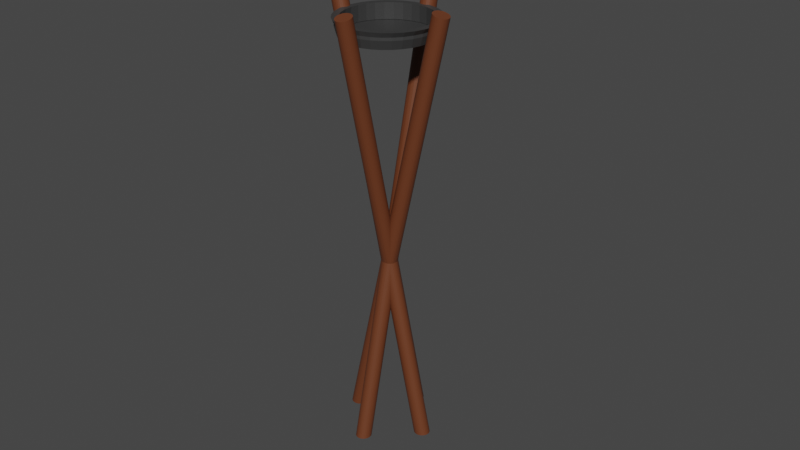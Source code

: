 # Source: standing_torch.blend  (saved by Blender 3.4.6; exported with 4.5.12 LTS)
import bpy
from mathutils import Matrix  # noqa: F401  (used for matrix-valued properties, if any)

bpy.ops.wm.read_factory_settings(use_empty=True)
scene = bpy.context.scene
scene.name = 'Scene'

# ---- collections
col_collection = bpy.data.collections.new('Collection'); scene.collection.children.link(col_collection)

# ---- materials (node trees are filled in below, after node groups)
mat_bowl = bpy.data.materials.new('bowl')
mat_bowl.alpha_threshold = 0.0
mat_bowl.use_transparent_shadow = False
mat_bowl.roughness = 0.5
mat_bowl.line_color = (0.0, 0.0, 0.0, 1.0)
mat_wood = bpy.data.materials.new('wood')
mat_wood.use_transparent_shadow = False

# ---- material node trees
mat_bowl.use_nodes = True; mat_bowl.node_tree.nodes.clear()
_N = mat_bowl.node_tree.nodes; _L = mat_bowl.node_tree.links
n0 = _N.new('ShaderNodeOutputMaterial'); n0.name = 'Material Output'; n0.location = (300, 300)
n1 = _N.new('ShaderNodeBsdfPrincipled'); n1.name = 'Principled BSDF'; n1.location = (10, 300)
n1.distribution = 'GGX'
n1.subsurface_method = 'RANDOM_WALK_SKIN'
n1.inputs[0].default_value = (0.03968, 0.03968, 0.03968, 1.0)
n1.inputs[3].default_value = 1.45
n1.inputs[27].default_value = (0.0, 0.0, 0.0, 1.0)
n1.inputs[28].default_value = 1.0
_L.new(n1.outputs[0], n0.inputs[0])
n0.is_active_output = True
mat_wood.use_nodes = True; mat_wood.node_tree.nodes.clear()
_N = mat_wood.node_tree.nodes; _L = mat_wood.node_tree.links
n0 = _N.new('ShaderNodeBsdfPrincipled'); n0.name = 'Principled BSDF'; n0.location = (10, 300)
n0.distribution = 'GGX'
n0.subsurface_method = 'RANDOM_WALK_SKIN'
n0.inputs[0].default_value = (0.1376, 0.03926, 0.01409, 1.0)
n0.inputs[3].default_value = 1.45
n0.inputs[27].default_value = (0.0, 0.0, 0.0, 1.0)
n0.inputs[28].default_value = 1.0
n1 = _N.new('ShaderNodeOutputMaterial'); n1.name = 'Material Output'; n1.location = (300, 300)
_L.new(n0.outputs[0], n1.inputs[0])
n1.is_active_output = True

# ---- world
world_world = bpy.data.worlds.new('World'); scene.world = world_world
world_world.use_nodes = True; world_world.node_tree.nodes.clear()
_N = world_world.node_tree.nodes; _L = world_world.node_tree.links
n0 = _N.new('ShaderNodeOutputWorld'); n0.name = 'World Output'; n0.location = (300, 300)
n1 = _N.new('ShaderNodeBackground'); n1.name = 'Background'; n1.location = (10, 300)
n1.inputs[0].default_value = (0.05088, 0.05088, 0.05088, 1.0)
_L.new(n1.outputs[0], n0.inputs[0])
n0.is_active_output = True
world_world.color = (0.05088, 0.05088, 0.05088)
world_world.use_sun_shadow = False
world_world.sun_shadow_jitter_overblur = 0.0

# ---- meshes
me_cylinder_001 = bpy.data.meshes.new('Cylinder.001')
me_cylinder_001.from_pydata([(-1.167e-10, 0.2313, -0.125), (0.0, 0.25, 0.125), (0.04298, 0.2269, -0.125), (0.04877, 0.2452, 0.125), (0.08431, 0.2137, -0.125), (0.09567, 0.231, 0.125), (0.1224, 0.1924, -0.125), (0.1389, 0.2079, 0.125), (0.1558, 0.1636, -0.125), (0.1768, 0.1768, 0.125), (0.1832, 0.1285, -0.125), (0.2079, 0.1389, 0.125), (0.2035, 0.08853, -0.125), (0.231, 0.09567, 0.125), (0.2161, 0.04513, -0.125), (0.2452, 0.04877, 0.125), (0.2203, 3.347e-11, -0.125), (0.25, 0.0, 0.125), (0.2161, -0.04513, -0.125), (0.2452, -0.04877, 0.125), (0.2035, -0.08853, -0.125), (0.231, -0.09567, 0.125), (0.1832, -0.1285, -0.125), (0.2079, -0.1389, 0.125), (0.1558, -0.1636, -0.125), (0.1768, -0.1768, 0.125), (0.1224, -0.1924, -0.125), (0.1389, -0.2079, 0.125), (0.08431, -0.2137, -0.125), (0.09567, -0.231, 0.125), (0.04298, -0.2269, -0.125), (0.04877, -0.2452, 0.125), (-1.167e-10, -0.2313, -0.125), (0.0, -0.25, 0.125), (-0.04298, -0.2269, -0.125), (-0.04877, -0.2452, 0.125), (-0.08431, -0.2137, -0.125), (-0.09567, -0.231, 0.125), (-0.1224, -0.1924, -0.125), (-0.1389, -0.2079, 0.125), (-0.1558, -0.1636, -0.125), (-0.1768, -0.1768, 0.125), (-0.1832, -0.1285, -0.125), (-0.2079, -0.1389, 0.125), (-0.2035, -0.08853, -0.125), (-0.231, -0.09567, 0.125), (-0.2161, -0.04513, -0.125), (-0.2452, -0.04877, 0.125), (-0.2203, 3.347e-11, -0.125), (-0.25, 0.0, 0.125), (-0.2161, 0.04513, -0.125), (-0.2452, 0.04877, 0.125), (-0.2035, 0.08853, -0.125), (-0.231, 0.09567, 0.125), (-0.1832, 0.1285, -0.125), (-0.2079, 0.1389, 0.125), (-0.1558, 0.1636, -0.125), (-0.1768, 0.1768, 0.125), (-0.1224, 0.1924, -0.125), (-0.1389, 0.2079, 0.125), (-0.08431, 0.2137, -0.125), (-0.09567, 0.231, 0.125), (-0.04298, 0.2269, -0.125), (-0.04877, 0.2452, 0.125), (-1.653e-11, 0.2418, 0.05293), (0.04567, 0.2371, 0.05293), (0.08959, 0.2234, 0.05293), (0.1301, 0.201, 0.05293), (0.1655, 0.171, 0.05293), (0.1947, 0.1343, 0.05293), (0.2163, 0.09252, 0.05293), (0.2296, 0.04717, 0.05293), (0.2341, 6.861e-12, 0.05293), (0.2296, -0.04717, 0.05293), (0.2163, -0.09252, 0.05293), (0.1947, -0.1343, 0.05293), (0.1655, -0.171, 0.05293), (0.1301, -0.201, 0.05293), (0.08959, -0.2234, 0.05293), (0.04567, -0.2371, 0.05293), (-1.653e-11, -0.2418, 0.05293), (-0.04567, -0.2371, 0.05293), (-0.08959, -0.2234, 0.05293), (-0.1301, -0.201, 0.05293), (-0.1655, -0.171, 0.05293), (-0.1947, -0.1343, 0.05293), (-0.2163, -0.09252, 0.05293), (-0.2296, -0.04717, 0.05293), (-0.2341, 6.861e-12, 0.05293), (-0.2296, 0.04717, 0.05293), (-0.2163, 0.09252, 0.05293), (-0.1947, 0.1343, 0.05293), (-0.1655, 0.171, 0.05293), (-0.1301, 0.201, 0.05293), (-0.08959, 0.2234, 0.05293), (-0.04567, 0.2371, 0.05293), (0.04567, 0.2371, 0.00763), (0.08959, 0.2234, 0.00763), (0.1301, 0.201, 0.00763), (0.1655, 0.171, 0.00763), (0.1947, 0.1343, 0.00763), (0.2163, 0.09252, 0.00763), (0.2296, 0.04717, 0.00763), (0.2341, 6.861e-12, 0.00763), (0.2296, -0.04717, 0.00763), (0.2163, -0.09252, 0.00763), (0.1947, -0.1343, 0.00763), (0.1655, -0.171, 0.00763), (0.1301, -0.201, 0.00763), (0.08959, -0.2234, 0.00763), (0.04567, -0.2371, 0.00763), (-1.653e-11, -0.2418, 0.00763), (-0.04567, -0.2371, 0.00763), (-0.08959, -0.2234, 0.00763), (-0.1301, -0.201, 0.00763), (-0.1655, -0.171, 0.00763), (-0.1947, -0.1343, 0.00763), (-0.2163, -0.09252, 0.00763), (-0.2296, -0.04717, 0.00763), (-0.2341, 6.861e-12, 0.00763), (-0.2296, 0.04717, 0.00763), (-0.2163, 0.09252, 0.00763), (-0.1947, 0.1343, 0.00763), (-0.1655, 0.171, 0.00763), (-0.1301, 0.201, 0.00763), (-0.08959, 0.2234, 0.00763), (-0.04567, 0.2371, 0.00763), (-1.653e-11, 0.2418, 0.00763), (-1.034e-10, 0.2169, 0.125), (0.04231, 0.2127, 0.125), (0.08299, 0.2004, 0.125), (0.1205, 0.1803, 0.125), (0.1533, 0.1533, 0.125), (0.1803, 0.1205, 0.125), (0.2004, 0.08299, 0.125), (0.2127, 0.04231, 0.125), (0.2169, -8.278e-11, 0.125), (0.2127, -0.04231, 0.125), (0.2004, -0.08299, 0.125), (0.1803, -0.1205, 0.125), (0.1533, -0.1533, 0.125), (0.1205, -0.1803, 0.125), (0.08299, -0.2004, 0.125), (0.04231, -0.2127, 0.125), (-1.034e-10, -0.2169, 0.125), (-0.04231, -0.2127, 0.125), (-0.08299, -0.2004, 0.125), (-0.1205, -0.1803, 0.125), (-0.1533, -0.1533, 0.125), (-0.1803, -0.1205, 0.125), (-0.2004, -0.08299, 0.125), (-0.2127, -0.04231, 0.125), (-0.2169, -8.278e-11, 0.125), (-0.2127, 0.04231, 0.125), (-0.2004, 0.08299, 0.125), (-0.1803, 0.1205, 0.125), (-0.1533, 0.1533, 0.125), (-0.1205, 0.1803, 0.125), (-0.08299, 0.2004, 0.125), (-0.04231, 0.2127, 0.125), (-1.034e-10, 0.2169, -0.12), (0.04231, 0.2127, -0.12), (0.08299, 0.2004, -0.12), (0.1205, 0.1803, -0.12), (0.1533, 0.1533, -0.12), (0.1803, 0.1205, -0.12), (0.2004, 0.08299, -0.12), (0.2127, 0.04231, -0.12), (0.2169, -8.278e-11, -0.12), (0.2127, -0.04231, -0.12), (0.2004, -0.08299, -0.12), (0.1803, -0.1205, -0.12), (0.1533, -0.1533, -0.12), (0.1205, -0.1803, -0.12), (0.08299, -0.2004, -0.12), (0.04231, -0.2127, -0.12), (-1.034e-10, -0.2169, -0.12), (-0.04231, -0.2127, -0.12), (-0.08299, -0.2004, -0.12), (-0.1205, -0.1803, -0.12), (-0.1533, -0.1533, -0.12), (-0.1803, -0.1205, -0.12), (-0.2004, -0.08299, -0.12), (-0.2127, -0.04231, -0.12), (-0.2169, -8.278e-11, -0.12), (-0.2127, 0.04231, -0.12), (-0.2004, 0.08299, -0.12), (-0.1803, 0.1205, -0.12), (-0.1533, 0.1533, -0.12), (-0.1205, 0.1803, -0.12), (-0.08299, 0.2004, -0.12), (-0.04231, 0.2127, -0.12)], [], [(64, 1, 3, 65), (65, 3, 5, 66), (66, 5, 7, 67), (67, 7, 9, 68), (68, 9, 11, 69), (69, 11, 13, 70), (70, 13, 15, 71), (71, 15, 17, 72), (72, 17, 19, 73), (73, 19, 21, 74), (74, 21, 23, 75), (75, 23, 25, 76), (76, 25, 27, 77), (77, 27, 29, 78), (78, 29, 31, 79), (79, 31, 33, 80), (80, 33, 35, 81), (81, 35, 37, 82), (82, 37, 39, 83), (83, 39, 41, 84), (84, 41, 43, 85), (85, 43, 45, 86), (86, 45, 47, 87), (87, 47, 49, 88), (88, 49, 51, 89), (89, 51, 53, 90), (90, 53, 55, 91), (91, 55, 57, 92), (92, 57, 59, 93), (93, 59, 61, 94), (15, 13, 134, 135), (94, 61, 63, 95), (95, 63, 1, 64), (0, 2, 4, 6, 8, 10, 12, 14, 16, 18, 20, 22, 24, 26, 28, 30, 32, 34, 36, 38, 40, 42, 44, 46, 48, 50, 52, 54, 56, 58, 60, 62), (126, 95, 64, 127), (125, 94, 95, 126), (124, 93, 94, 125), (123, 92, 93, 124), (122, 91, 92, 123), (121, 90, 91, 122), (120, 89, 90, 121), (119, 88, 89, 120), (118, 87, 88, 119), (117, 86, 87, 118), (116, 85, 86, 117), (115, 84, 85, 116), (114, 83, 84, 115), (113, 82, 83, 114), (112, 81, 82, 113), (111, 80, 81, 112), (110, 79, 80, 111), (109, 78, 79, 110), (108, 77, 78, 109), (107, 76, 77, 108), (106, 75, 76, 107), (105, 74, 75, 106), (104, 73, 74, 105), (103, 72, 73, 104), (102, 71, 72, 103), (101, 70, 71, 102), (100, 69, 70, 101), (99, 68, 69, 100), (98, 67, 68, 99), (97, 66, 67, 98), (96, 65, 66, 97), (127, 64, 65, 96), (0, 127, 96, 2), (2, 96, 97, 4), (4, 97, 98, 6), (6, 98, 99, 8), (8, 99, 100, 10), (10, 100, 101, 12), (12, 101, 102, 14), (14, 102, 103, 16), (16, 103, 104, 18), (18, 104, 105, 20), (20, 105, 106, 22), (22, 106, 107, 24), (24, 107, 108, 26), (26, 108, 109, 28), (28, 109, 110, 30), (30, 110, 111, 32), (32, 111, 112, 34), (34, 112, 113, 36), (36, 113, 114, 38), (38, 114, 115, 40), (40, 115, 116, 42), (42, 116, 117, 44), (44, 117, 118, 46), (46, 118, 119, 48), (48, 119, 120, 50), (50, 120, 121, 52), (52, 121, 122, 54), (54, 122, 123, 56), (56, 123, 124, 58), (58, 124, 125, 60), (60, 125, 126, 62), (62, 126, 127, 0), (33, 31, 143, 144), (51, 49, 152, 153), (7, 5, 130, 131), (25, 23, 139, 140), (43, 41, 148, 149), (61, 59, 157, 158), (17, 15, 135, 136), (35, 33, 144, 145), (53, 51, 153, 154), (9, 7, 131, 132), (27, 25, 140, 141), (45, 43, 149, 150), (63, 61, 158, 159), (19, 17, 136, 137), (37, 35, 145, 146), (55, 53, 154, 155), (11, 9, 132, 133), (29, 27, 141, 142), (47, 45, 150, 151), (3, 1, 128, 129), (1, 63, 159, 128), (21, 19, 137, 138), (39, 37, 146, 147), (57, 55, 155, 156), (13, 11, 133, 134), (31, 29, 142, 143), (49, 47, 151, 152), (5, 3, 129, 130), (23, 21, 138, 139), (41, 39, 147, 148), (59, 57, 156, 157), (153, 152, 184, 185), (140, 139, 171, 172), (154, 153, 185, 186), (141, 140, 172, 173), (155, 154, 186, 187), (142, 141, 173, 174), (129, 128, 160, 161), (156, 155, 187, 188), (143, 142, 174, 175), (130, 129, 161, 162), (157, 156, 188, 189), (144, 143, 175, 176), (131, 130, 162, 163), (158, 157, 189, 190), (145, 144, 176, 177), (132, 131, 163, 164), (159, 158, 190, 191), (146, 145, 177, 178), (133, 132, 164, 165), (128, 159, 191, 160), (147, 146, 178, 179), (134, 133, 165, 166), (148, 147, 179, 180), (135, 134, 166, 167), (149, 148, 180, 181), (136, 135, 167, 168), (150, 149, 181, 182), (137, 136, 168, 169), (151, 150, 182, 183), (138, 137, 169, 170), (152, 151, 183, 184), (139, 138, 170, 171)])
_uv = me_cylinder_001.uv_layers.new(name='UVMap')
_uv.uv.foreach_set('vector', [1.0, 0.8559, 1.0, 1.0, 0.9688, 1.0, 0.9688, 0.8559, 0.9688, 0.8559, 0.9688, 1.0, 0.9375, 1.0, 0.9375, 0.8559, 0.9375, 0.8559, 0.9375, 1.0, 0.9062, 1.0, 0.9062, 0.8559, 0.9062, 0.8559, 0.9062, 1.0, 0.875, 1.0, 0.875, 0.8559, 0.875, 0.8559, 0.875, 1.0, 0.8438, 1.0, 0.8438, 0.8559, 0.8438, 0.8559, 0.8438, 1.0, 0.8125, 1.0, 0.8125, 0.8559, 0.8125, 0.8559, 0.8125, 1.0, 0.7812, 1.0, 0.7812, 0.8559, 0.7812, 0.8559, 0.7812, 1.0, 0.75, 1.0, 0.75, 0.8559, 0.75, 0.8559, 0.75, 1.0, 0.7188, 1.0, 0.7188, 0.8559, 0.7188, 0.8559, 0.7188, 1.0, 0.6875, 1.0, 0.6875, 0.8559, 0.6875, 0.8559, 0.6875, 1.0, 0.6562, 1.0, 0.6562, 0.8559, 0.6562, 0.8559, 0.6562, 1.0, 0.625, 1.0, 0.625, 0.8559, 0.625, 0.8559, 0.625, 1.0, 0.5938, 1.0, 0.5938, 0.8559, 0.5938, 0.8559, 0.5938, 1.0, 0.5625, 1.0, 0.5625, 0.8559, 0.5625, 0.8559, 0.5625, 1.0, 0.5312, 1.0, 0.5312, 0.8559, 0.5312, 0.8559, 0.5312, 1.0, 0.5, 1.0, 0.5, 0.8559, 0.5, 0.8559, 0.5, 1.0, 0.4688, 1.0, 0.4688, 0.8559, 0.4688, 0.8559, 0.4688, 1.0, 0.4375, 1.0, 0.4375, 0.8559, 0.4375, 0.8559, 0.4375, 1.0, 0.4062, 1.0, 0.4062, 0.8559, 0.4062, 0.8559, 0.4062, 1.0, 0.375, 1.0, 0.375, 0.8559, 0.375, 0.8559, 0.375, 1.0, 0.3438, 1.0, 0.3438, 0.8559, 0.3438, 0.8559, 0.3438, 1.0, 0.3125, 1.0, 0.3125, 0.8559, 0.3125, 0.8559, 0.3125, 1.0, 0.2812, 1.0, 0.2812, 0.8559, 0.2812, 0.8559, 0.2812, 1.0, 0.25, 1.0, 0.25, 0.8559, 0.25, 0.8559, 0.25, 1.0, 0.2188, 1.0, 0.2188, 0.8559, 0.2188, 0.8559, 0.2188, 1.0, 0.1875, 1.0, 0.1875, 0.8559, 0.1875, 0.8559, 0.1875, 1.0, 0.1562, 1.0, 0.1562, 0.8559, 0.1562, 0.8559, 0.1562, 1.0, 0.125, 1.0, 0.125, 0.8559, 0.125, 0.8559, 0.125, 1.0, 0.09375, 1.0, 0.09375, 0.8559, 0.09375, 0.8559, 0.09375, 1.0, 0.0625, 1.0, 0.0625, 0.8559, 0.7812, 1.0, 0.8125, 1.0, 0.8125, 1.0, 0.7812, 1.0, 0.0625, 0.8559, 0.0625, 1.0, 0.03125, 1.0, 0.03125, 0.8559, 0.03125, 0.8559, 0.03125, 1.0, 0.0, 1.0, 0.0, 0.8559, 0.75, 0.49, 0.7968, 0.4854, 0.8418, 0.4717, 0.8833, 0.4496, 0.9197, 0.4197, 0.9496, 0.3833, 0.9717, 0.3418, 0.9854, 0.2968, 0.99, 0.25, 0.9854, 0.2032, 0.9717, 0.1582, 0.9496, 0.1167, 0.9197, 0.08029, 0.8833, 0.05045, 0.8418, 0.02827, 0.7968, 0.01461, 0.75, 0.01, 0.7032, 0.01461, 0.6582, 0.02827, 0.6167, 0.05045, 0.5803, 0.08029, 0.5504, 0.1167, 0.5283, 0.1582, 0.5146, 0.2032, 0.51, 0.25, 0.5146, 0.2968, 0.5283, 0.3418, 0.5504, 0.3833, 0.5803, 0.4197, 0.6167, 0.4496, 0.6582, 0.4717, 0.7032, 0.4854, 0.03125, 0.7653, 0.03125, 0.8559, 0.0, 0.8559, 0.0, 0.7653, 0.0625, 0.7653, 0.0625, 0.8559, 0.03125, 0.8559, 0.03125, 0.7653, 0.09375, 0.7653, 0.09375, 0.8559, 0.0625, 0.8559, 0.0625, 0.7653, 0.125, 0.7653, 0.125, 0.8559, 0.09375, 0.8559, 0.09375, 0.7653, 0.1562, 0.7653, 0.1562, 0.8559, 0.125, 0.8559, 0.125, 0.7653, 0.1875, 0.7653, 0.1875, 0.8559, 0.1562, 0.8559, 0.1562, 0.7653, 0.2188, 0.7653, 0.2188, 0.8559, 0.1875, 0.8559, 0.1875, 0.7653, 0.25, 0.7653, 0.25, 0.8559, 0.2188, 0.8559, 0.2188, 0.7653, 0.2812, 0.7653, 0.2812, 0.8559, 0.25, 0.8559, 0.25, 0.7653, 0.3125, 0.7653, 0.3125, 0.8559, 0.2812, 0.8559, 0.2812, 0.7653, 0.3438, 0.7653, 0.3438, 0.8559, 0.3125, 0.8559, 0.3125, 0.7653, 0.375, 0.7653, 0.375, 0.8559, 0.3438, 0.8559, 0.3438, 0.7653, 0.4062, 0.7653, 0.4062, 0.8559, 0.375, 0.8559, 0.375, 0.7653, 0.4375, 0.7653, 0.4375, 0.8559, 0.4062, 0.8559, 0.4062, 0.7653, 0.4688, 0.7653, 0.4688, 0.8559, 0.4375, 0.8559, 0.4375, 0.7653, 0.5, 0.7653, 0.5, 0.8559, 0.4688, 0.8559, 0.4688, 0.7653, 0.5312, 0.7653, 0.5312, 0.8559, 0.5, 0.8559, 0.5, 0.7653, 0.5625, 0.7653, 0.5625, 0.8559, 0.5312, 0.8559, 0.5312, 0.7653, 0.5938, 0.7653, 0.5938, 0.8559, 0.5625, 0.8559, 0.5625, 0.7653, 0.625, 0.7653, 0.625, 0.8559, 0.5938, 0.8559, 0.5938, 0.7653, 0.6562, 0.7653, 0.6562, 0.8559, 0.625, 0.8559, 0.625, 0.7653, 0.6875, 0.7653, 0.6875, 0.8559, 0.6562, 0.8559, 0.6562, 0.7653, 0.7188, 0.7653, 0.7188, 0.8559, 0.6875, 0.8559, 0.6875, 0.7653, 0.75, 0.7653, 0.75, 0.8559, 0.7188, 0.8559, 0.7188, 0.7653, 0.7812, 0.7653, 0.7812, 0.8559, 0.75, 0.8559, 0.75, 0.7653, 0.8125, 0.7653, 0.8125, 0.8559, 0.7812, 0.8559, 0.7812, 0.7653, 0.8438, 0.7653, 0.8438, 0.8559, 0.8125, 0.8559, 0.8125, 0.7653, 0.875, 0.7653, 0.875, 0.8559, 0.8438, 0.8559, 0.8438, 0.7653, 0.9062, 0.7653, 0.9062, 0.8559, 0.875, 0.8559, 0.875, 0.7653, 0.9375, 0.7653, 0.9375, 0.8559, 0.9062, 0.8559, 0.9062, 0.7653, 0.9688, 0.7653, 0.9688, 0.8559, 0.9375, 0.8559, 0.9375, 0.7653, 1.0, 0.7653, 1.0, 0.8559, 0.9688, 0.8559, 0.9688, 0.7653, 1.0, 0.5, 1.0, 0.7653, 0.9688, 0.7653, 0.9688, 0.5, 0.9688, 0.5, 0.9688, 0.7653, 0.9375, 0.7653, 0.9375, 0.5, 0.9375, 0.5, 0.9375, 0.7653, 0.9062, 0.7653, 0.9062, 0.5, 0.9062, 0.5, 0.9062, 0.7653, 0.875, 0.7653, 0.875, 0.5, 0.875, 0.5, 0.875, 0.7653, 0.8438, 0.7653, 0.8438, 0.5, 0.8438, 0.5, 0.8438, 0.7653, 0.8125, 0.7653, 0.8125, 0.5, 0.8125, 0.5, 0.8125, 0.7653, 0.7812, 0.7653, 0.7812, 0.5, 0.7812, 0.5, 0.7812, 0.7653, 0.75, 0.7653, 0.75, 0.5, 0.75, 0.5, 0.75, 0.7653, 0.7188, 0.7653, 0.7188, 0.5, 0.7188, 0.5, 0.7188, 0.7653, 0.6875, 0.7653, 0.6875, 0.5, 0.6875, 0.5, 0.6875, 0.7653, 0.6562, 0.7653, 0.6562, 0.5, 0.6562, 0.5, 0.6562, 0.7653, 0.625, 0.7653, 0.625, 0.5, 0.625, 0.5, 0.625, 0.7653, 0.5938, 0.7653, 0.5938, 0.5, 0.5938, 0.5, 0.5938, 0.7653, 0.5625, 0.7653, 0.5625, 0.5, 0.5625, 0.5, 0.5625, 0.7653, 0.5312, 0.7653, 0.5312, 0.5, 0.5312, 0.5, 0.5312, 0.7653, 0.5, 0.7653, 0.5, 0.5, 0.5, 0.5, 0.5, 0.7653, 0.4688, 0.7653, 0.4688, 0.5, 0.4688, 0.5, 0.4688, 0.7653, 0.4375, 0.7653, 0.4375, 0.5, 0.4375, 0.5, 0.4375, 0.7653, 0.4062, 0.7653, 0.4062, 0.5, 0.4062, 0.5, 0.4062, 0.7653, 0.375, 0.7653, 0.375, 0.5, 0.375, 0.5, 0.375, 0.7653, 0.3438, 0.7653, 0.3438, 0.5, 0.3438, 0.5, 0.3438, 0.7653, 0.3125, 0.7653, 0.3125, 0.5, 0.3125, 0.5, 0.3125, 0.7653, 0.2812, 0.7653, 0.2812, 0.5, 0.2812, 0.5, 0.2812, 0.7653, 0.25, 0.7653, 0.25, 0.5, 0.25, 0.5, 0.25, 0.7653, 0.2188, 0.7653, 0.2188, 0.5, 0.2188, 0.5, 0.2188, 0.7653, 0.1875, 0.7653, 0.1875, 0.5, 0.1875, 0.5, 0.1875, 0.7653, 0.1562, 0.7653, 0.1562, 0.5, 0.1562, 0.5, 0.1562, 0.7653, 0.125, 0.7653, 0.125, 0.5, 0.125, 0.5, 0.125, 0.7653, 0.09375, 0.7653, 0.09375, 0.5, 0.09375, 0.5, 0.09375, 0.7653, 0.0625, 0.7653, 0.0625, 0.5, 0.0625, 0.5, 0.0625, 0.7653, 0.03125, 0.7653, 0.03125, 0.5, 0.03125, 0.5, 0.03125, 0.7653, 0.0, 0.7653, 0.0, 0.5, 0.5, 1.0, 0.5312, 1.0, 0.5312, 1.0, 0.5, 1.0, 0.2188, 1.0, 0.25, 1.0, 0.25, 1.0, 0.2188, 1.0, 0.9062, 1.0, 0.9375, 1.0, 0.9375, 1.0, 0.9062, 1.0, 0.625, 1.0, 0.6562, 1.0, 0.6562, 1.0, 0.625, 1.0, 0.3438, 1.0, 0.375, 1.0, 0.375, 1.0, 0.3438, 1.0, 0.0625, 1.0, 0.09375, 1.0, 0.09375, 1.0, 0.0625, 1.0, 0.75, 1.0, 0.7812, 1.0, 0.7812, 1.0, 0.75, 1.0, 0.4688, 1.0, 0.5, 1.0, 0.5, 1.0, 0.4688, 1.0, 0.1875, 1.0, 0.2188, 1.0, 0.2188, 1.0, 0.1875, 1.0, 0.875, 1.0, 0.9062, 1.0, 0.9062, 1.0, 0.875, 1.0, 0.5938, 1.0, 0.625, 1.0, 0.625, 1.0, 0.5938, 1.0, 0.3125, 1.0, 0.3438, 1.0, 0.3438, 1.0, 0.3125, 1.0, 0.03125, 1.0, 0.0625, 1.0, 0.0625, 1.0, 0.03125, 1.0, 0.7188, 1.0, 0.75, 1.0, 0.75, 1.0, 0.7188, 1.0, 0.4375, 1.0, 0.4688, 1.0, 0.4688, 1.0, 0.4375, 1.0, 0.1562, 1.0, 0.1875, 1.0, 0.1875, 1.0, 0.1562, 1.0, 0.8438, 1.0, 0.875, 1.0, 0.875, 1.0, 0.8438, 1.0, 0.5625, 1.0, 0.5938, 1.0, 0.5938, 1.0, 0.5625, 1.0, 0.2812, 1.0, 0.3125, 1.0, 0.3125, 1.0, 0.2812, 1.0, 0.9688, 1.0, 1.0, 1.0, 1.0, 1.0, 0.9688, 1.0, 0.0, 1.0, 0.03125, 1.0, 0.03125, 1.0, 0.0, 1.0, 0.6875, 1.0, 0.7188, 1.0, 0.7188, 1.0, 0.6875, 1.0, 0.4062, 1.0, 0.4375, 1.0, 0.4375, 1.0, 0.4062, 1.0, 0.125, 1.0, 0.1562, 1.0, 0.1562, 1.0, 0.125, 1.0, 0.8125, 1.0, 0.8438, 1.0, 0.8438, 1.0, 0.8125, 1.0, 0.5312, 1.0, 0.5625, 1.0, 0.5625, 1.0, 0.5312, 1.0, 0.25, 1.0, 0.2812, 1.0, 0.2812, 1.0, 0.25, 1.0, 0.9375, 1.0, 0.9688, 1.0, 0.9688, 1.0, 0.9375, 1.0, 0.6562, 1.0, 0.6875, 1.0, 0.6875, 1.0, 0.6562, 1.0, 0.375, 1.0, 0.4062, 1.0, 0.4062, 1.0, 0.375, 1.0, 0.09375, 1.0, 0.125, 1.0, 0.125, 1.0, 0.09375, 1.0, 0.2188, 1.0, 0.25, 1.0, 0.25, 1.0, 0.2188, 1.0, 0.625, 1.0, 0.6562, 1.0, 0.6562, 1.0, 0.625, 1.0, 0.1875, 1.0, 0.2188, 1.0, 0.2188, 1.0, 0.1875, 1.0, 0.5938, 1.0, 0.625, 1.0, 0.625, 1.0, 0.5938, 1.0, 0.1562, 1.0, 0.1875, 1.0, 0.1875, 1.0, 0.1562, 1.0, 0.5625, 1.0, 0.5938, 1.0, 0.5938, 1.0, 0.5625, 1.0, 0.9688, 1.0, 1.0, 1.0, 1.0, 1.0, 0.9688, 1.0, 0.125, 1.0, 0.1562, 1.0, 0.1562, 1.0, 0.125, 1.0, 0.5312, 1.0, 0.5625, 1.0, 0.5625, 1.0, 0.5312, 1.0, 0.9375, 1.0, 0.9688, 1.0, 0.9688, 1.0, 0.9375, 1.0, 0.09375, 1.0, 0.125, 1.0, 0.125, 1.0, 0.09375, 1.0, 0.5, 1.0, 0.5312, 1.0, 0.5312, 1.0, 0.5, 1.0, 0.9062, 1.0, 0.9375, 1.0, 0.9375, 1.0, 0.9062, 1.0, 0.0625, 1.0, 0.09375, 1.0, 0.09375, 1.0, 0.0625, 1.0, 0.4688, 1.0, 0.5, 1.0, 0.5, 1.0, 0.4688, 1.0, 0.875, 1.0, 0.9062, 1.0, 0.9062, 1.0, 0.875, 1.0, 0.03125, 1.0, 0.0625, 1.0, 0.0625, 1.0, 0.03125, 1.0, 0.4375, 1.0, 0.4688, 1.0, 0.4688, 1.0, 0.4375, 1.0, 0.8438, 1.0, 0.875, 1.0, 0.875, 1.0, 0.8438, 1.0, 0.0, 1.0, 0.03125, 1.0, 0.03125, 1.0, 0.0, 1.0, 0.4062, 1.0, 0.4375, 1.0, 0.4375, 1.0, 0.4062, 1.0, 0.8125, 1.0, 0.8438, 1.0, 0.8438, 1.0, 0.8125, 1.0, 0.375, 1.0, 0.4062, 1.0, 0.4062, 1.0, 0.375, 1.0, 0.7812, 1.0, 0.8125, 1.0, 0.8125, 1.0, 0.7812, 1.0, 0.3438, 1.0, 0.375, 1.0, 0.375, 1.0, 0.3438, 1.0, 0.75, 1.0, 0.7812, 1.0, 0.7812, 1.0, 0.75, 1.0, 0.3125, 1.0, 0.3438, 1.0, 0.3438, 1.0, 0.3125, 1.0, 0.7188, 1.0, 0.75, 1.0, 0.75, 1.0, 0.7188, 1.0, 0.2812, 1.0, 0.3125, 1.0, 0.3125, 1.0, 0.2812, 1.0, 0.6875, 1.0, 0.7188, 1.0, 0.7188, 1.0, 0.6875, 1.0, 0.25, 1.0, 0.2812, 1.0, 0.2812, 1.0, 0.25, 1.0, 0.6562, 1.0, 0.6875, 1.0, 0.6875, 1.0, 0.6562, 1.0])
me_cylinder_001.materials.append(mat_bowl)
me_cylinder_001.update()
me_cylinder_002 = bpy.data.meshes.new('Cylinder.002')
me_cylinder_002.from_pydata([(0.01277, 0.25, -0.5064), (0.0, 0.25, 1.168), (0.06046, 0.2452, -0.5052), (0.04877, 0.2452, 1.168), (0.1063, 0.231, -0.504), (0.09567, 0.231, 1.168), (0.1486, 0.2079, -0.5029), (0.1389, 0.2079, 1.168), (0.1856, 0.1768, -0.5019), (0.1768, 0.1768, 1.168), (0.216, 0.1389, -0.5011), (0.2079, 0.1389, 1.168), (0.2386, 0.09567, -0.5005), (0.231, 0.09567, 1.168), (0.2452, 0.04877, -0.5), (0.2452, 0.04877, 1.168), (0.25, 0.0, -0.5), (0.25, 0.0, 1.168), (0.2452, -0.04877, -0.5), (0.2452, -0.04877, 1.168), (0.2386, -0.09567, -0.5005), (0.231, -0.09567, 1.168), (0.216, -0.1389, -0.5011), (0.2079, -0.1389, 1.168), (0.1856, -0.1768, -0.5019), (0.1768, -0.1768, 1.168), (0.1486, -0.2079, -0.5029), (0.1389, -0.2079, 1.168), (0.1063, -0.231, -0.504), (0.09567, -0.231, 1.168), (0.06046, -0.2452, -0.5052), (0.04877, -0.2452, 1.168), (0.01277, -0.25, -0.5064), (0.0, -0.25, 1.168), (-0.03492, -0.2452, -0.5077), (-0.04877, -0.2452, 1.168), (-0.08078, -0.231, -0.5088), (-0.09567, -0.231, 1.168), (-0.123, -0.2079, -0.5099), (-0.1389, -0.2079, 1.168), (-0.1601, -0.1768, -0.5109), (-0.1768, -0.1768, 1.168), (-0.1905, -0.1389, -0.5117), (-0.2079, -0.1389, 1.168), (-0.2131, -0.09567, -0.5123), (-0.231, -0.09567, 1.168), (-0.227, -0.04877, -0.5127), (-0.2452, -0.04877, 1.168), (-0.2317, 6.608e-09, -0.5128), (-0.25, 0.0, 1.168), (-0.227, 0.04877, -0.5127), (-0.2452, 0.04877, 1.168), (-0.2131, 0.09567, -0.5123), (-0.231, 0.09567, 1.168), (-0.1905, 0.1389, -0.5117), (-0.2079, 0.1389, 1.168), (-0.1601, 0.1768, -0.5109), (-0.1768, 0.1768, 1.168), (-0.123, 0.2079, -0.5099), (-0.1389, 0.2079, 1.168), (-0.08078, 0.231, -0.5088), (-0.09567, 0.231, 1.168), (-0.03492, 0.2452, -0.5077), (-0.04877, 0.2452, 1.168), (2.532, 0.25, -0.4358), (-3.468, 0.25, 1.071), (2.485, 0.2452, -0.4372), (-3.511, 0.2452, 1.069), (2.439, 0.231, -0.4385), (-3.554, 0.231, 1.066), (2.397, 0.2079, -0.4397), (-3.592, 0.2079, 1.064), (2.36, 0.1768, -0.4408), (-3.627, 0.1768, 1.062), (2.33, 0.1389, -0.4417), (-3.655, 0.1389, 1.06), (2.308, 0.09567, -0.4423), (-3.675, 0.09567, 1.059), (2.3, 0.04877, -0.4425), (-3.688, 0.04877, 1.058), (2.296, 0.0, -0.4428), (-3.692, 0.0, 1.058), (2.3, -0.04877, -0.4425), (-3.688, -0.04877, 1.058), (2.308, -0.09567, -0.4423), (-3.675, -0.09567, 1.059), (2.33, -0.1389, -0.4417), (-3.655, -0.1389, 1.06), (2.36, -0.1768, -0.4408), (-3.627, -0.1768, 1.062), (2.397, -0.2079, -0.4397), (-3.592, -0.2079, 1.064), (2.439, -0.231, -0.4385), (-3.554, -0.231, 1.066), (2.485, -0.2452, -0.4372), (-3.511, -0.2452, 1.069), (2.532, -0.25, -0.4358), (-3.468, -0.25, 1.071), (2.58, -0.2452, -0.4344), (-3.424, -0.2452, 1.074), (2.625, -0.231, -0.4331), (-3.381, -0.231, 1.077), (2.667, -0.2079, -0.4318), (-3.343, -0.2079, 1.079), (2.704, -0.1768, -0.4308), (-3.309, -0.1768, 1.081), (2.734, -0.1389, -0.4299), (-3.281, -0.1389, 1.083), (2.757, -0.09567, -0.4292), (-3.26, -0.09567, 1.084), (2.771, -0.04877, -0.4288), (-3.247, -0.04877, 1.084), (2.775, 6.793e-09, -0.4287), (-3.243, 0.0, 1.085), (2.771, 0.04877, -0.4288), (-3.247, 0.04877, 1.084), (2.757, 0.09567, -0.4292), (-3.26, 0.09567, 1.084), (2.734, 0.1389, -0.4299), (-3.281, 0.1389, 1.083), (2.704, 0.1768, -0.4308), (-3.309, 0.1768, 1.081), (2.667, 0.2079, -0.4318), (-3.343, 0.2079, 1.079), (2.625, 0.231, -0.4331), (-3.381, 0.231, 1.077), (2.58, 0.2452, -0.4344), (-3.424, 0.2452, 1.074)], [], [(0, 1, 3, 2), (2, 3, 5, 4), (4, 5, 7, 6), (6, 7, 9, 8), (8, 9, 11, 10), (10, 11, 13, 12), (12, 13, 15, 14), (14, 15, 17, 16), (16, 17, 19, 18), (18, 19, 21, 20), (20, 21, 23, 22), (22, 23, 25, 24), (24, 25, 27, 26), (26, 27, 29, 28), (28, 29, 31, 30), (30, 31, 33, 32), (32, 33, 35, 34), (34, 35, 37, 36), (36, 37, 39, 38), (38, 39, 41, 40), (40, 41, 43, 42), (42, 43, 45, 44), (44, 45, 47, 46), (46, 47, 49, 48), (48, 49, 51, 50), (50, 51, 53, 52), (52, 53, 55, 54), (54, 55, 57, 56), (56, 57, 59, 58), (58, 59, 61, 60), (3, 1, 63, 61, 59, 57, 55, 53, 51, 49, 47, 45, 43, 41, 39, 37, 35, 33, 31, 29, 27, 25, 23, 21, 19, 17, 15, 13, 11, 9, 7, 5), (60, 61, 63, 62), (62, 63, 1, 0), (0, 2, 4, 6, 8, 10, 12, 14, 16, 18, 20, 22, 24, 26, 28, 30, 32, 34, 36, 38, 40, 42, 44, 46, 48, 50, 52, 54, 56, 58, 60, 62), (64, 66, 67, 65), (66, 68, 69, 67), (68, 70, 71, 69), (70, 72, 73, 71), (72, 74, 75, 73), (74, 76, 77, 75), (76, 78, 79, 77), (78, 80, 81, 79), (80, 82, 83, 81), (82, 84, 85, 83), (84, 86, 87, 85), (86, 88, 89, 87), (88, 90, 91, 89), (90, 92, 93, 91), (92, 94, 95, 93), (94, 96, 97, 95), (96, 98, 99, 97), (98, 100, 101, 99), (100, 102, 103, 101), (102, 104, 105, 103), (104, 106, 107, 105), (106, 108, 109, 107), (108, 110, 111, 109), (110, 112, 113, 111), (112, 114, 115, 113), (114, 116, 117, 115), (116, 118, 119, 117), (118, 120, 121, 119), (120, 122, 123, 121), (122, 124, 125, 123), (67, 69, 71, 73, 75, 77, 79, 81, 83, 85, 87, 89, 91, 93, 95, 97, 99, 101, 103, 105, 107, 109, 111, 113, 115, 117, 119, 121, 123, 125, 127, 65), (124, 126, 127, 125), (126, 64, 65, 127), (64, 126, 124, 122, 120, 118, 116, 114, 112, 110, 108, 106, 104, 102, 100, 98, 96, 94, 92, 90, 88, 86, 84, 82, 80, 78, 76, 74, 72, 70, 68, 66)])
_uv = me_cylinder_002.uv_layers.new(name='UVMap')
_uv.uv.foreach_set('vector', [1.0, 0.5, 1.0, 1.0, 0.9688, 1.0, 0.9688, 0.5, 0.9688, 0.5, 0.9688, 1.0, 0.9375, 1.0, 0.9375, 0.5, 0.9375, 0.5, 0.9375, 1.0, 0.9062, 1.0, 0.9062, 0.5, 0.9062, 0.5, 0.9062, 1.0, 0.875, 1.0, 0.875, 0.5, 0.875, 0.5, 0.875, 1.0, 0.8438, 1.0, 0.8438, 0.5, 0.8438, 0.5, 0.8438, 1.0, 0.8125, 1.0, 0.8125, 0.5, 0.8125, 0.5, 0.8125, 1.0, 0.7812, 1.0, 0.7812, 0.5, 0.7812, 0.5, 0.7812, 1.0, 0.75, 1.0, 0.75, 0.5, 0.75, 0.5, 0.75, 1.0, 0.7188, 1.0, 0.7188, 0.5, 0.7188, 0.5, 0.7188, 1.0, 0.6875, 1.0, 0.6875, 0.5, 0.6875, 0.5, 0.6875, 1.0, 0.6562, 1.0, 0.6562, 0.5, 0.6562, 0.5, 0.6562, 1.0, 0.625, 1.0, 0.625, 0.5, 0.625, 0.5, 0.625, 1.0, 0.5938, 1.0, 0.5938, 0.5, 0.5938, 0.5, 0.5938, 1.0, 0.5625, 1.0, 0.5625, 0.5, 0.5625, 0.5, 0.5625, 1.0, 0.5312, 1.0, 0.5312, 0.5, 0.5312, 0.5, 0.5312, 1.0, 0.5, 1.0, 0.5, 0.5, 0.5, 0.5, 0.5, 1.0, 0.4688, 1.0, 0.4688, 0.5, 0.4688, 0.5, 0.4688, 1.0, 0.4375, 1.0, 0.4375, 0.5, 0.4375, 0.5, 0.4375, 1.0, 0.4062, 1.0, 0.4062, 0.5, 0.4062, 0.5, 0.4062, 1.0, 0.375, 1.0, 0.375, 0.5, 0.375, 0.5, 0.375, 1.0, 0.3438, 1.0, 0.3438, 0.5, 0.3438, 0.5, 0.3438, 1.0, 0.3125, 1.0, 0.3125, 0.5, 0.3125, 0.5, 0.3125, 1.0, 0.2812, 1.0, 0.2812, 0.5, 0.2812, 0.5, 0.2812, 1.0, 0.25, 1.0, 0.25, 0.5, 0.25, 0.5, 0.25, 1.0, 0.2188, 1.0, 0.2188, 0.5, 0.2188, 0.5, 0.2188, 1.0, 0.1875, 1.0, 0.1875, 0.5, 0.1875, 0.5, 0.1875, 1.0, 0.1562, 1.0, 0.1562, 0.5, 0.1562, 0.5, 0.1562, 1.0, 0.125, 1.0, 0.125, 0.5, 0.125, 0.5, 0.125, 1.0, 0.09375, 1.0, 0.09375, 0.5, 0.09375, 0.5, 0.09375, 1.0, 0.0625, 1.0, 0.0625, 0.5, 0.2968, 0.4854, 0.25, 0.49, 0.2032, 0.4854, 0.1582, 0.4717, 0.1167, 0.4496, 0.08029, 0.4197, 0.05045, 0.3833, 0.02827, 0.3418, 0.01461, 0.2968, 0.01, 0.25, 0.01461, 0.2032, 0.02827, 0.1582, 0.05045, 0.1167, 0.08029, 0.08029, 0.1167, 0.05045, 0.1582, 0.02827, 0.2032, 0.01461, 0.25, 0.01, 0.2968, 0.01461, 0.3418, 0.02827, 0.3833, 0.05045, 0.4197, 0.08029, 0.4496, 0.1167, 0.4717, 0.1582, 0.4854, 0.2032, 0.49, 0.25, 0.4854, 0.2968, 0.4717, 0.3418, 0.4496, 0.3833, 0.4197, 0.4197, 0.3833, 0.4496, 0.3418, 0.4717, 0.0625, 0.5, 0.0625, 1.0, 0.03125, 1.0, 0.03125, 0.5, 0.03125, 0.5, 0.03125, 1.0, 0.0, 1.0, 0.0, 0.5, 0.75, 0.49, 0.7968, 0.4854, 0.8418, 0.4717, 0.8833, 0.4496, 0.9197, 0.4197, 0.9496, 0.3833, 0.9717, 0.3418, 0.9854, 0.2968, 0.99, 0.25, 0.9854, 0.2032, 0.9717, 0.1582, 0.9496, 0.1167, 0.9197, 0.08029, 0.8833, 0.05045, 0.8418, 0.02827, 0.7968, 0.01461, 0.75, 0.01, 0.7032, 0.01461, 0.6582, 0.02827, 0.6167, 0.05045, 0.5803, 0.08029, 0.5504, 0.1167, 0.5283, 0.1582, 0.5146, 0.2032, 0.51, 0.25, 0.5146, 0.2968, 0.5283, 0.3418, 0.5504, 0.3833, 0.5803, 0.4197, 0.6167, 0.4496, 0.6582, 0.4717, 0.7032, 0.4854, 1.0, 0.5, 0.9688, 0.5, 0.9688, 1.0, 1.0, 1.0, 0.9688, 0.5, 0.9375, 0.5, 0.9375, 1.0, 0.9688, 1.0, 0.9375, 0.5, 0.9062, 0.5, 0.9062, 1.0, 0.9375, 1.0, 0.9062, 0.5, 0.875, 0.5, 0.875, 1.0, 0.9062, 1.0, 0.875, 0.5, 0.8438, 0.5, 0.8438, 1.0, 0.875, 1.0, 0.8438, 0.5, 0.8125, 0.5, 0.8125, 1.0, 0.8438, 1.0, 0.8125, 0.5, 0.7812, 0.5, 0.7812, 1.0, 0.8125, 1.0, 0.7812, 0.5, 0.75, 0.5, 0.75, 1.0, 0.7812, 1.0, 0.75, 0.5, 0.7188, 0.5, 0.7188, 1.0, 0.75, 1.0, 0.7188, 0.5, 0.6875, 0.5, 0.6875, 1.0, 0.7188, 1.0, 0.6875, 0.5, 0.6562, 0.5, 0.6562, 1.0, 0.6875, 1.0, 0.6562, 0.5, 0.625, 0.5, 0.625, 1.0, 0.6562, 1.0, 0.625, 0.5, 0.5938, 0.5, 0.5938, 1.0, 0.625, 1.0, 0.5938, 0.5, 0.5625, 0.5, 0.5625, 1.0, 0.5938, 1.0, 0.5625, 0.5, 0.5312, 0.5, 0.5312, 1.0, 0.5625, 1.0, 0.5312, 0.5, 0.5, 0.5, 0.5, 1.0, 0.5312, 1.0, 0.5, 0.5, 0.4688, 0.5, 0.4688, 1.0, 0.5, 1.0, 0.4688, 0.5, 0.4375, 0.5, 0.4375, 1.0, 0.4688, 1.0, 0.4375, 0.5, 0.4062, 0.5, 0.4062, 1.0, 0.4375, 1.0, 0.4062, 0.5, 0.375, 0.5, 0.375, 1.0, 0.4062, 1.0, 0.375, 0.5, 0.3438, 0.5, 0.3438, 1.0, 0.375, 1.0, 0.3438, 0.5, 0.3125, 0.5, 0.3125, 1.0, 0.3438, 1.0, 0.3125, 0.5, 0.2812, 0.5, 0.2812, 1.0, 0.3125, 1.0, 0.2812, 0.5, 0.25, 0.5, 0.25, 1.0, 0.2812, 1.0, 0.25, 0.5, 0.2188, 0.5, 0.2188, 1.0, 0.25, 1.0, 0.2188, 0.5, 0.1875, 0.5, 0.1875, 1.0, 0.2188, 1.0, 0.1875, 0.5, 0.1562, 0.5, 0.1562, 1.0, 0.1875, 1.0, 0.1562, 0.5, 0.125, 0.5, 0.125, 1.0, 0.1562, 1.0, 0.125, 0.5, 0.09375, 0.5, 0.09375, 1.0, 0.125, 1.0, 0.09375, 0.5, 0.0625, 0.5, 0.0625, 1.0, 0.09375, 1.0, 0.2968, 0.4854, 0.3418, 0.4717, 0.3833, 0.4496, 0.4197, 0.4197, 0.4496, 0.3833, 0.4717, 0.3418, 0.4854, 0.2968, 0.49, 0.25, 0.4854, 0.2032, 0.4717, 0.1582, 0.4496, 0.1167, 0.4197, 0.08029, 0.3833, 0.05045, 0.3418, 0.02827, 0.2968, 0.01461, 0.25, 0.01, 0.2032, 0.01461, 0.1582, 0.02827, 0.1167, 0.05045, 0.08029, 0.08029, 0.05045, 0.1167, 0.02827, 0.1582, 0.01461, 0.2032, 0.01, 0.25, 0.01461, 0.2968, 0.02827, 0.3418, 0.05045, 0.3833, 0.08029, 0.4197, 0.1167, 0.4496, 0.1582, 0.4717, 0.2032, 0.4854, 0.25, 0.49, 0.0625, 0.5, 0.03125, 0.5, 0.03125, 1.0, 0.0625, 1.0, 0.03125, 0.5, 0.0, 0.5, 0.0, 1.0, 0.03125, 1.0, 0.75, 0.49, 0.7032, 0.4854, 0.6582, 0.4717, 0.6167, 0.4496, 0.5803, 0.4197, 0.5504, 0.3833, 0.5283, 0.3418, 0.5146, 0.2968, 0.51, 0.25, 0.5146, 0.2032, 0.5283, 0.1582, 0.5504, 0.1167, 0.5803, 0.08029, 0.6167, 0.05045, 0.6582, 0.02827, 0.7032, 0.01461, 0.75, 0.01, 0.7968, 0.01461, 0.8418, 0.02827, 0.8833, 0.05045, 0.9197, 0.08029, 0.9496, 0.1167, 0.9717, 0.1582, 0.9854, 0.2032, 0.99, 0.25, 0.9854, 0.2968, 0.9717, 0.3418, 0.9496, 0.3833, 0.9197, 0.4197, 0.8833, 0.4496, 0.8418, 0.4717, 0.7968, 0.4854])
me_cylinder_002.materials.append(mat_wood)
me_cylinder_002.update()
me_cylinder_003 = bpy.data.meshes.new('Cylinder.003')
me_cylinder_003.from_pydata([(0.0126, 0.25, -0.5063), (0.0, 0.25, 1.168), (0.06016, 0.2452, -0.505), (0.04877, 0.2452, 1.168), (0.1059, 0.231, -0.5037), (0.09567, 0.231, 1.168), (0.148, 0.2079, -0.5026), (0.1389, 0.2079, 1.168), (0.185, 0.1768, -0.5015), (0.1768, 0.1768, 1.168), (0.2153, 0.1389, -0.5007), (0.2079, 0.1389, 1.168), (0.2378, 0.09567, -0.5001), (0.231, 0.09567, 1.168), (0.2452, 0.04877, -0.5), (0.2452, 0.04877, 1.168), (0.25, 0.0, -0.5), (0.25, 0.0, 1.168), (0.2452, -0.04877, -0.5), (0.2452, -0.04877, 1.168), (0.2378, -0.09567, -0.5001), (0.231, -0.09567, 1.168), (0.2153, -0.1389, -0.5007), (0.2079, -0.1389, 1.168), (0.185, -0.1768, -0.5015), (0.1768, -0.1768, 1.168), (0.148, -0.2079, -0.5026), (0.1389, -0.2079, 1.168), (0.1059, -0.231, -0.5037), (0.09567, -0.231, 1.168), (0.06016, -0.2452, -0.505), (0.04877, -0.2452, 1.168), (0.0126, -0.25, -0.5063), (0.0, -0.25, 1.168), (-0.03495, -0.2452, -0.5076), (-0.04877, -0.2452, 1.168), (-0.08068, -0.231, -0.5089), (-0.09567, -0.231, 1.168), (-0.1228, -0.2079, -0.5101), (-0.1389, -0.2079, 1.168), (-0.1598, -0.1768, -0.5111), (-0.1768, -0.1768, 1.168), (-0.1901, -0.1389, -0.5119), (-0.2079, -0.1389, 1.168), (-0.2126, -0.09567, -0.5126), (-0.231, -0.09567, 1.168), (-0.2265, -0.04877, -0.5129), (-0.2452, -0.04877, 1.168), (-0.2312, -2.61e-10, -0.5131), (-0.25, 0.0, 1.168), (-0.2265, 0.04877, -0.5129), (-0.2452, 0.04877, 1.168), (-0.2126, 0.09567, -0.5126), (-0.231, 0.09567, 1.168), (-0.1901, 0.1389, -0.5119), (-0.2079, 0.1389, 1.168), (-0.1598, 0.1768, -0.5111), (-0.1768, 0.1768, 1.168), (-0.1228, 0.2079, -0.5101), (-0.1389, 0.2079, 1.168), (-0.08068, 0.231, -0.5089), (-0.09567, 0.231, 1.168), (-0.03495, 0.2452, -0.5076), (-0.04877, 0.2452, 1.168), (2.532, 0.25, -0.4358), (-3.468, 0.25, 1.071), (2.485, 0.2452, -0.4371), (-3.511, 0.2452, 1.069), (2.439, 0.231, -0.4384), (-3.554, 0.231, 1.066), (2.397, 0.2079, -0.4396), (-3.592, 0.2079, 1.064), (2.36, 0.1768, -0.4406), (-3.627, 0.1768, 1.062), (2.33, 0.1389, -0.4415), (-3.655, 0.1389, 1.06), (2.307, 0.09567, -0.4421), (-3.675, 0.09567, 1.059), (2.3, 0.04877, -0.4425), (-3.688, 0.04877, 1.058), (2.296, 0.0, -0.4428), (-3.692, 0.0, 1.058), (2.3, -0.04877, -0.4425), (-3.688, -0.04877, 1.058), (2.307, -0.09567, -0.4421), (-3.675, -0.09567, 1.059), (2.33, -0.1389, -0.4415), (-3.655, -0.1389, 1.06), (2.36, -0.1768, -0.4406), (-3.627, -0.1768, 1.062), (2.397, -0.2079, -0.4396), (-3.592, -0.2079, 1.064), (2.439, -0.231, -0.4384), (-3.554, -0.231, 1.066), (2.485, -0.2452, -0.4371), (-3.511, -0.2452, 1.069), (2.532, -0.25, -0.4358), (-3.468, -0.25, 1.071), (2.58, -0.2452, -0.4344), (-3.424, -0.2452, 1.074), (2.625, -0.231, -0.4331), (-3.381, -0.231, 1.077), (2.667, -0.2079, -0.4319), (-3.343, -0.2079, 1.079), (2.704, -0.1768, -0.4309), (-3.309, -0.1768, 1.081), (2.735, -0.1389, -0.43), (-3.281, -0.1389, 1.083), (2.757, -0.09567, -0.4294), (-3.26, -0.09567, 1.084), (2.771, -0.04877, -0.429), (-3.247, -0.04877, 1.084), (2.776, 2.61e-10, -0.4289), (-3.243, 0.0, 1.085), (2.771, 0.04877, -0.429), (-3.247, 0.04877, 1.084), (2.757, 0.09567, -0.4294), (-3.26, 0.09567, 1.084), (2.735, 0.1389, -0.43), (-3.281, 0.1389, 1.083), (2.704, 0.1768, -0.4309), (-3.309, 0.1768, 1.081), (2.667, 0.2079, -0.4319), (-3.343, 0.2079, 1.079), (2.625, 0.231, -0.4331), (-3.381, 0.231, 1.077), (2.58, 0.2452, -0.4344), (-3.424, 0.2452, 1.074)], [], [(0, 1, 3, 2), (2, 3, 5, 4), (4, 5, 7, 6), (6, 7, 9, 8), (8, 9, 11, 10), (10, 11, 13, 12), (12, 13, 15, 14), (14, 15, 17, 16), (16, 17, 19, 18), (18, 19, 21, 20), (20, 21, 23, 22), (22, 23, 25, 24), (24, 25, 27, 26), (26, 27, 29, 28), (28, 29, 31, 30), (30, 31, 33, 32), (32, 33, 35, 34), (34, 35, 37, 36), (36, 37, 39, 38), (38, 39, 41, 40), (40, 41, 43, 42), (42, 43, 45, 44), (44, 45, 47, 46), (46, 47, 49, 48), (48, 49, 51, 50), (50, 51, 53, 52), (52, 53, 55, 54), (54, 55, 57, 56), (56, 57, 59, 58), (58, 59, 61, 60), (3, 1, 63, 61, 59, 57, 55, 53, 51, 49, 47, 45, 43, 41, 39, 37, 35, 33, 31, 29, 27, 25, 23, 21, 19, 17, 15, 13, 11, 9, 7, 5), (60, 61, 63, 62), (62, 63, 1, 0), (0, 2, 4, 6, 8, 10, 12, 14, 16, 18, 20, 22, 24, 26, 28, 30, 32, 34, 36, 38, 40, 42, 44, 46, 48, 50, 52, 54, 56, 58, 60, 62), (64, 66, 67, 65), (66, 68, 69, 67), (68, 70, 71, 69), (70, 72, 73, 71), (72, 74, 75, 73), (74, 76, 77, 75), (76, 78, 79, 77), (78, 80, 81, 79), (80, 82, 83, 81), (82, 84, 85, 83), (84, 86, 87, 85), (86, 88, 89, 87), (88, 90, 91, 89), (90, 92, 93, 91), (92, 94, 95, 93), (94, 96, 97, 95), (96, 98, 99, 97), (98, 100, 101, 99), (100, 102, 103, 101), (102, 104, 105, 103), (104, 106, 107, 105), (106, 108, 109, 107), (108, 110, 111, 109), (110, 112, 113, 111), (112, 114, 115, 113), (114, 116, 117, 115), (116, 118, 119, 117), (118, 120, 121, 119), (120, 122, 123, 121), (122, 124, 125, 123), (67, 69, 71, 73, 75, 77, 79, 81, 83, 85, 87, 89, 91, 93, 95, 97, 99, 101, 103, 105, 107, 109, 111, 113, 115, 117, 119, 121, 123, 125, 127, 65), (124, 126, 127, 125), (126, 64, 65, 127), (64, 126, 124, 122, 120, 118, 116, 114, 112, 110, 108, 106, 104, 102, 100, 98, 96, 94, 92, 90, 88, 86, 84, 82, 80, 78, 76, 74, 72, 70, 68, 66)])
_uv = me_cylinder_003.uv_layers.new(name='UVMap')
_uv.uv.foreach_set('vector', [1.0, 0.5, 1.0, 1.0, 0.9688, 1.0, 0.9688, 0.5, 0.9688, 0.5, 0.9688, 1.0, 0.9375, 1.0, 0.9375, 0.5, 0.9375, 0.5, 0.9375, 1.0, 0.9062, 1.0, 0.9062, 0.5, 0.9062, 0.5, 0.9062, 1.0, 0.875, 1.0, 0.875, 0.5, 0.875, 0.5, 0.875, 1.0, 0.8438, 1.0, 0.8438, 0.5, 0.8438, 0.5, 0.8438, 1.0, 0.8125, 1.0, 0.8125, 0.5, 0.8125, 0.5, 0.8125, 1.0, 0.7812, 1.0, 0.7812, 0.5, 0.7812, 0.5, 0.7812, 1.0, 0.75, 1.0, 0.75, 0.5, 0.75, 0.5, 0.75, 1.0, 0.7188, 1.0, 0.7188, 0.5, 0.7188, 0.5, 0.7188, 1.0, 0.6875, 1.0, 0.6875, 0.5, 0.6875, 0.5, 0.6875, 1.0, 0.6562, 1.0, 0.6562, 0.5, 0.6562, 0.5, 0.6562, 1.0, 0.625, 1.0, 0.625, 0.5, 0.625, 0.5, 0.625, 1.0, 0.5938, 1.0, 0.5938, 0.5, 0.5938, 0.5, 0.5938, 1.0, 0.5625, 1.0, 0.5625, 0.5, 0.5625, 0.5, 0.5625, 1.0, 0.5312, 1.0, 0.5312, 0.5, 0.5312, 0.5, 0.5312, 1.0, 0.5, 1.0, 0.5, 0.5, 0.5, 0.5, 0.5, 1.0, 0.4688, 1.0, 0.4688, 0.5, 0.4688, 0.5, 0.4688, 1.0, 0.4375, 1.0, 0.4375, 0.5, 0.4375, 0.5, 0.4375, 1.0, 0.4062, 1.0, 0.4062, 0.5, 0.4062, 0.5, 0.4062, 1.0, 0.375, 1.0, 0.375, 0.5, 0.375, 0.5, 0.375, 1.0, 0.3438, 1.0, 0.3438, 0.5, 0.3438, 0.5, 0.3438, 1.0, 0.3125, 1.0, 0.3125, 0.5, 0.3125, 0.5, 0.3125, 1.0, 0.2812, 1.0, 0.2812, 0.5, 0.2812, 0.5, 0.2812, 1.0, 0.25, 1.0, 0.25, 0.5, 0.25, 0.5, 0.25, 1.0, 0.2188, 1.0, 0.2188, 0.5, 0.2188, 0.5, 0.2188, 1.0, 0.1875, 1.0, 0.1875, 0.5, 0.1875, 0.5, 0.1875, 1.0, 0.1562, 1.0, 0.1562, 0.5, 0.1562, 0.5, 0.1562, 1.0, 0.125, 1.0, 0.125, 0.5, 0.125, 0.5, 0.125, 1.0, 0.09375, 1.0, 0.09375, 0.5, 0.09375, 0.5, 0.09375, 1.0, 0.0625, 1.0, 0.0625, 0.5, 0.2968, 0.4854, 0.25, 0.49, 0.2032, 0.4854, 0.1582, 0.4717, 0.1167, 0.4496, 0.08029, 0.4197, 0.05045, 0.3833, 0.02827, 0.3418, 0.01461, 0.2968, 0.01, 0.25, 0.01461, 0.2032, 0.02827, 0.1582, 0.05045, 0.1167, 0.08029, 0.08029, 0.1167, 0.05045, 0.1582, 0.02827, 0.2032, 0.01461, 0.25, 0.01, 0.2968, 0.01461, 0.3418, 0.02827, 0.3833, 0.05045, 0.4197, 0.08029, 0.4496, 0.1167, 0.4717, 0.1582, 0.4854, 0.2032, 0.49, 0.25, 0.4854, 0.2968, 0.4717, 0.3418, 0.4496, 0.3833, 0.4197, 0.4197, 0.3833, 0.4496, 0.3418, 0.4717, 0.0625, 0.5, 0.0625, 1.0, 0.03125, 1.0, 0.03125, 0.5, 0.03125, 0.5, 0.03125, 1.0, 0.0, 1.0, 0.0, 0.5, 0.75, 0.49, 0.7968, 0.4854, 0.8418, 0.4717, 0.8833, 0.4496, 0.9197, 0.4197, 0.9496, 0.3833, 0.9717, 0.3418, 0.9854, 0.2968, 0.99, 0.25, 0.9854, 0.2032, 0.9717, 0.1582, 0.9496, 0.1167, 0.9197, 0.08029, 0.8833, 0.05045, 0.8418, 0.02827, 0.7968, 0.01461, 0.75, 0.01, 0.7032, 0.01461, 0.6582, 0.02827, 0.6167, 0.05045, 0.5803, 0.08029, 0.5504, 0.1167, 0.5283, 0.1582, 0.5146, 0.2032, 0.51, 0.25, 0.5146, 0.2968, 0.5283, 0.3418, 0.5504, 0.3833, 0.5803, 0.4197, 0.6167, 0.4496, 0.6582, 0.4717, 0.7032, 0.4854, 1.0, 0.5, 0.9688, 0.5, 0.9688, 1.0, 1.0, 1.0, 0.9688, 0.5, 0.9375, 0.5, 0.9375, 1.0, 0.9688, 1.0, 0.9375, 0.5, 0.9062, 0.5, 0.9062, 1.0, 0.9375, 1.0, 0.9062, 0.5, 0.875, 0.5, 0.875, 1.0, 0.9062, 1.0, 0.875, 0.5, 0.8438, 0.5, 0.8438, 1.0, 0.875, 1.0, 0.8438, 0.5, 0.8125, 0.5, 0.8125, 1.0, 0.8438, 1.0, 0.8125, 0.5, 0.7812, 0.5, 0.7812, 1.0, 0.8125, 1.0, 0.7812, 0.5, 0.75, 0.5, 0.75, 1.0, 0.7812, 1.0, 0.75, 0.5, 0.7188, 0.5, 0.7188, 1.0, 0.75, 1.0, 0.7188, 0.5, 0.6875, 0.5, 0.6875, 1.0, 0.7188, 1.0, 0.6875, 0.5, 0.6562, 0.5, 0.6562, 1.0, 0.6875, 1.0, 0.6562, 0.5, 0.625, 0.5, 0.625, 1.0, 0.6562, 1.0, 0.625, 0.5, 0.5938, 0.5, 0.5938, 1.0, 0.625, 1.0, 0.5938, 0.5, 0.5625, 0.5, 0.5625, 1.0, 0.5938, 1.0, 0.5625, 0.5, 0.5312, 0.5, 0.5312, 1.0, 0.5625, 1.0, 0.5312, 0.5, 0.5, 0.5, 0.5, 1.0, 0.5312, 1.0, 0.5, 0.5, 0.4688, 0.5, 0.4688, 1.0, 0.5, 1.0, 0.4688, 0.5, 0.4375, 0.5, 0.4375, 1.0, 0.4688, 1.0, 0.4375, 0.5, 0.4062, 0.5, 0.4062, 1.0, 0.4375, 1.0, 0.4062, 0.5, 0.375, 0.5, 0.375, 1.0, 0.4062, 1.0, 0.375, 0.5, 0.3438, 0.5, 0.3438, 1.0, 0.375, 1.0, 0.3438, 0.5, 0.3125, 0.5, 0.3125, 1.0, 0.3438, 1.0, 0.3125, 0.5, 0.2812, 0.5, 0.2812, 1.0, 0.3125, 1.0, 0.2812, 0.5, 0.25, 0.5, 0.25, 1.0, 0.2812, 1.0, 0.25, 0.5, 0.2188, 0.5, 0.2188, 1.0, 0.25, 1.0, 0.2188, 0.5, 0.1875, 0.5, 0.1875, 1.0, 0.2188, 1.0, 0.1875, 0.5, 0.1562, 0.5, 0.1562, 1.0, 0.1875, 1.0, 0.1562, 0.5, 0.125, 0.5, 0.125, 1.0, 0.1562, 1.0, 0.125, 0.5, 0.09375, 0.5, 0.09375, 1.0, 0.125, 1.0, 0.09375, 0.5, 0.0625, 0.5, 0.0625, 1.0, 0.09375, 1.0, 0.2968, 0.4854, 0.3418, 0.4717, 0.3833, 0.4496, 0.4197, 0.4197, 0.4496, 0.3833, 0.4717, 0.3418, 0.4854, 0.2968, 0.49, 0.25, 0.4854, 0.2032, 0.4717, 0.1582, 0.4496, 0.1167, 0.4197, 0.08029, 0.3833, 0.05045, 0.3418, 0.02827, 0.2968, 0.01461, 0.25, 0.01, 0.2032, 0.01461, 0.1582, 0.02827, 0.1167, 0.05045, 0.08029, 0.08029, 0.05045, 0.1167, 0.02827, 0.1582, 0.01461, 0.2032, 0.01, 0.25, 0.01461, 0.2968, 0.02827, 0.3418, 0.05045, 0.3833, 0.08029, 0.4197, 0.1167, 0.4496, 0.1582, 0.4717, 0.2032, 0.4854, 0.25, 0.49, 0.0625, 0.5, 0.03125, 0.5, 0.03125, 1.0, 0.0625, 1.0, 0.03125, 0.5, 0.0, 0.5, 0.0, 1.0, 0.03125, 1.0, 0.75, 0.49, 0.7032, 0.4854, 0.6582, 0.4717, 0.6167, 0.4496, 0.5803, 0.4197, 0.5504, 0.3833, 0.5283, 0.3418, 0.5146, 0.2968, 0.51, 0.25, 0.5146, 0.2032, 0.5283, 0.1582, 0.5504, 0.1167, 0.5803, 0.08029, 0.6167, 0.05045, 0.6582, 0.02827, 0.7032, 0.01461, 0.75, 0.01, 0.7968, 0.01461, 0.8418, 0.02827, 0.8833, 0.05045, 0.9197, 0.08029, 0.9496, 0.1167, 0.9717, 0.1582, 0.9854, 0.2032, 0.99, 0.25, 0.9854, 0.2968, 0.9717, 0.3418, 0.9496, 0.3833, 0.9197, 0.4197, 0.8833, 0.4496, 0.8418, 0.4717, 0.7968, 0.4854])
me_cylinder_003.materials.append(mat_wood)
me_cylinder_003.update()

# ---- objects
ob_misa = bpy.data.objects.new('misa', me_cylinder_001)
ob_cylinder = bpy.data.objects.new('Cylinder', me_cylinder_002)
ob_cylinder_002 = bpy.data.objects.new('Cylinder.002', me_cylinder_003)

# ---- transforms, parenting, visibility, modifiers, constraints
ob_misa.location = (0.0, 0.0, 1.566)
ob_misa.scale = (0.7461, 0.7456, 0.2393)
ob_cylinder.location = (0.04534, 0.0, 0.5013)
ob_cylinder.rotation_euler = (0.0, -0.226, 0.0)
ob_cylinder.scale = (-0.1217, 0.1162, 1.0)
ob_cylinder_002.location = (0.001073, 0.04676, 0.5013)
ob_cylinder_002.rotation_euler = (0.0, -0.226, 1.571)
ob_cylinder_002.scale = (-0.1217, 0.1162, 1.0)

# ---- collection membership
col_collection.objects.link(ob_misa)
col_collection.objects.link(ob_cylinder)
col_collection.objects.link(ob_cylinder_002)

# ---- scene / render settings (as saved in the file)
scene.frame_start = 1; scene.frame_end = 250; scene.frame_set(1)
scene.render.engine = 'BLENDER_EEVEE_NEXT'
scene.cycles.sampling_pattern = 'TABULATED_SOBOL'
scene.cycles.use_light_tree = False
scene.view_settings.view_transform = 'Filmic'
bpy.context.view_layer.update()

# ---- added for rendering (the .blend has no active camera and no usable light): camera, sun
cam_auto = bpy.data.cameras.new('AutoCamera')
cam_auto.lens = 50.0
cam_auto.sensor_width = 36.0
cam_auto.clip_end = 1000.0
ob_auto_camera = bpy.data.objects.new('AutoCamera', cam_auto)
scene.collection.objects.link(ob_auto_camera)
ob_auto_camera.location = (2.27557, -2.67147, 2.63264)
ob_auto_camera.rotation_euler = (1.09748, -7.21219e-08, 0.694738)
scene.camera = ob_auto_camera
light_auto_sun = bpy.data.lights.new('AutoSun', 'SUN')
light_auto_sun.energy = 3.0
light_auto_sun.angle = 0.0523599
ob_auto_sun = bpy.data.objects.new('AutoSun', light_auto_sun)
scene.collection.objects.link(ob_auto_sun)
ob_auto_sun.rotation_euler = (0.872665, 0.174533, 0.523599)
bpy.context.view_layer.update()
